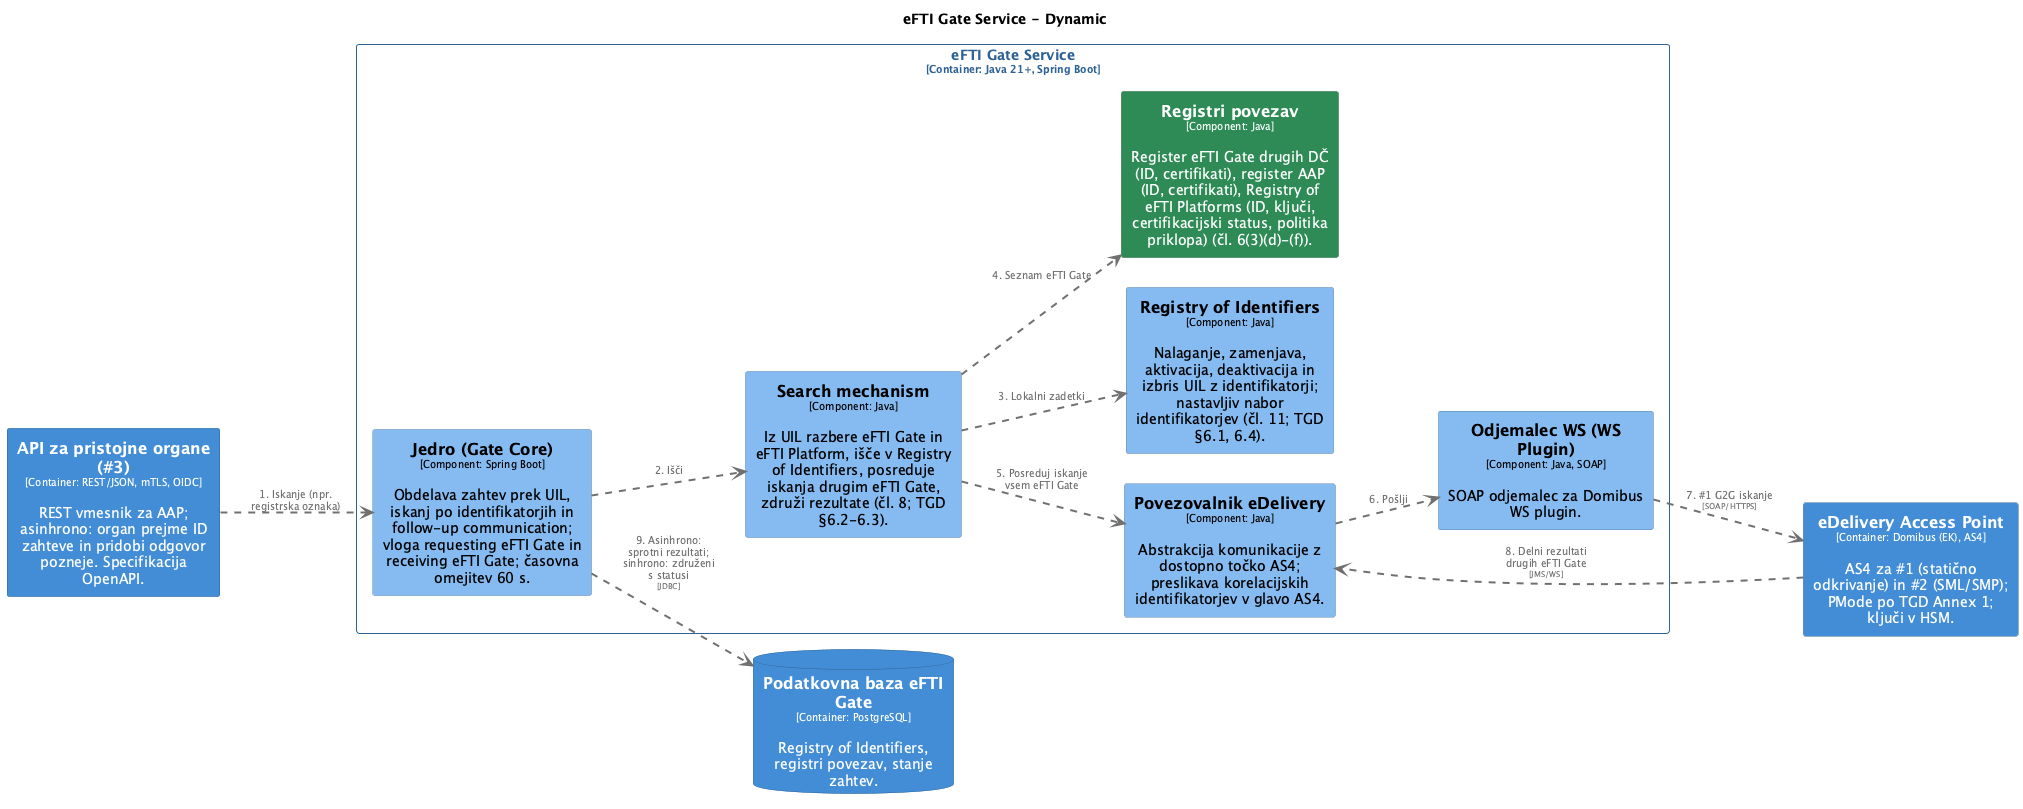

The diagram above was rendered by PlantUML. Its source (embedded in the PNG):
@startuml
set separator none
title eFTI Gate Service - Dynamic

left to right direction
skinparam ranksep 60
skinparam nodesep 30

skinparam {
  arrowFontSize 10
  defaultTextAlignment center
  wrapWidth 200
  maxMessageSize 100
}

hide stereotype

skinparam rectangle<<eFTIGate.APIzapristojneorgane3>> {
  BackgroundColor #438dd5
  FontColor #ffffff
  BorderColor #2e6295
  shadowing false
}
skinparam rectangle<<eFTIGate.eFTIGateService.JedroGateCore>> {
  BackgroundColor #85bbf0
  FontColor #000000
  BorderColor #5d82a8
  shadowing false
}
skinparam rectangle<<eFTIGate.eFTIGateService.OdjemalecWSWSPlugin>> {
  BackgroundColor #85bbf0
  FontColor #000000
  BorderColor #5d82a8
  shadowing false
}
skinparam database<<eFTIGate.PodatkovnabazaeFTIGate>> {
  BackgroundColor #438dd5
  FontColor #ffffff
  BorderColor #2e6295
  shadowing false
}
skinparam rectangle<<eFTIGate.eFTIGateService.PovezovalnikeDelivery>> {
  BackgroundColor #85bbf0
  FontColor #000000
  BorderColor #5d82a8
  shadowing false
}
skinparam rectangle<<eFTIGate.eFTIGateService.Registripovezav>> {
  BackgroundColor #2e8b57
  FontColor #ffffff
  BorderColor #20613c
  shadowing false
}
skinparam rectangle<<eFTIGate.eFTIGateService.RegistryofIdentifiers>> {
  BackgroundColor #85bbf0
  FontColor #000000
  BorderColor #5d82a8
  shadowing false
}
skinparam rectangle<<eFTIGate.eFTIGateService.Searchmechanism>> {
  BackgroundColor #85bbf0
  FontColor #000000
  BorderColor #5d82a8
  shadowing false
}
skinparam rectangle<<eFTIGate.eDeliveryAccessPoint>> {
  BackgroundColor #438dd5
  FontColor #ffffff
  BorderColor #2e6295
  shadowing false
}
skinparam rectangle<<eFTIGate.eFTIGateService>> {
  BorderColor #2e6295
  FontColor #2e6295
  shadowing false
}

rectangle "eFTI Gate Service\n<size:10>[Container: Java 21+, Spring Boot]</size>" <<eFTIGate.eFTIGateService>> {
  rectangle "==Povezovalnik eDelivery\n<size:10>[Component: Java]</size>\n\nAbstrakcija komunikacije z dostopno točko AS4; preslikava korelacijskih identifikatorjev v glavo AS4." <<eFTIGate.eFTIGateService.PovezovalnikeDelivery>> as eFTIGate.eFTIGateService.PovezovalnikeDelivery
  rectangle "==Odjemalec WS (WS Plugin)\n<size:10>[Component: Java, SOAP]</size>\n\nSOAP odjemalec za Domibus WS plugin." <<eFTIGate.eFTIGateService.OdjemalecWSWSPlugin>> as eFTIGate.eFTIGateService.OdjemalecWSWSPlugin
  rectangle "==Jedro (Gate Core)\n<size:10>[Component: Spring Boot]</size>\n\nObdelava zahtev prek UIL, iskanj po identifikatorjih in follow-up communication; vloga requesting eFTI Gate in receiving eFTI Gate; časovna omejitev 60 s." <<eFTIGate.eFTIGateService.JedroGateCore>> as eFTIGate.eFTIGateService.JedroGateCore
  rectangle "==Search mechanism\n<size:10>[Component: Java]</size>\n\nIz UIL razbere eFTI Gate in eFTI Platform, išče v Registry of Identifiers, posreduje iskanja drugim eFTI Gate, združi rezultate (čl. 8; TGD §6.2-6.3)." <<eFTIGate.eFTIGateService.Searchmechanism>> as eFTIGate.eFTIGateService.Searchmechanism
  rectangle "==Registry of Identifiers\n<size:10>[Component: Java]</size>\n\nNalaganje, zamenjava, aktivacija, deaktivacija in izbris UIL z identifikatorji; nastavljiv nabor identifikatorjev (čl. 11; TGD §6.1, 6.4)." <<eFTIGate.eFTIGateService.RegistryofIdentifiers>> as eFTIGate.eFTIGateService.RegistryofIdentifiers
  rectangle "==Registri povezav\n<size:10>[Component: Java]</size>\n\nRegister eFTI Gate drugih DČ (ID, certifikati), register AAP (ID, certifikati), Registry of eFTI Platforms (ID, ključi, certifikacijski status, politika priklopa) (čl. 6(3)(d)-(f))." <<eFTIGate.eFTIGateService.Registripovezav>> as eFTIGate.eFTIGateService.Registripovezav
}

rectangle "==API za pristojne organe (#3)\n<size:10>[Container: REST/JSON, mTLS, OIDC]</size>\n\nREST vmesnik za AAP; asinhrono: organ prejme ID zahteve in pridobi odgovor pozneje. Specifikacija OpenAPI." <<eFTIGate.APIzapristojneorgane3>> as eFTIGate.APIzapristojneorgane3
database "==Podatkovna baza eFTI Gate\n<size:10>[Container: PostgreSQL]</size>\n\nRegistry of Identifiers, registri povezav, stanje zahtev." <<eFTIGate.PodatkovnabazaeFTIGate>> as eFTIGate.PodatkovnabazaeFTIGate
rectangle "==eDelivery Access Point\n<size:10>[Container: Domibus (EK), AS4]</size>\n\nAS4 za #1 (statično odkrivanje) in #2 (SML/SMP); PMode po TGD Annex 1; ključi v HSM." <<eFTIGate.eDeliveryAccessPoint>> as eFTIGate.eDeliveryAccessPoint

eFTIGate.APIzapristojneorgane3 .[#707070,thickness=2].> eFTIGate.eFTIGateService.JedroGateCore : "<color:#707070>1. Iskanje (npr. registrska oznaka)"
eFTIGate.eFTIGateService.JedroGateCore .[#707070,thickness=2].> eFTIGate.eFTIGateService.Searchmechanism : "<color:#707070>2. Išči"
eFTIGate.eFTIGateService.Searchmechanism .[#707070,thickness=2].> eFTIGate.eFTIGateService.RegistryofIdentifiers : "<color:#707070>3. Lokalni zadetki"
eFTIGate.eFTIGateService.Searchmechanism .[#707070,thickness=2].> eFTIGate.eFTIGateService.Registripovezav : "<color:#707070>4. Seznam eFTI Gate"
eFTIGate.eFTIGateService.Searchmechanism .[#707070,thickness=2].> eFTIGate.eFTIGateService.PovezovalnikeDelivery : "<color:#707070>5. Posreduj iskanje vsem eFTI Gate"
eFTIGate.eFTIGateService.PovezovalnikeDelivery .[#707070,thickness=2].> eFTIGate.eFTIGateService.OdjemalecWSWSPlugin : "<color:#707070>6. Pošlji"
eFTIGate.eFTIGateService.OdjemalecWSWSPlugin .[#707070,thickness=2].> eFTIGate.eDeliveryAccessPoint : "<color:#707070>7. #1 G2G iskanje\n<color:#707070><size:8>[SOAP/HTTPS]</size>"
eFTIGate.eDeliveryAccessPoint .[#707070,thickness=2].> eFTIGate.eFTIGateService.PovezovalnikeDelivery : "<color:#707070>8. Delni rezultati drugih eFTI Gate\n<color:#707070><size:8>[JMS/WS]</size>"
eFTIGate.eFTIGateService.JedroGateCore .[#707070,thickness=2].> eFTIGate.PodatkovnabazaeFTIGate : "<color:#707070>9. Asinhrono: sprotni rezultati; sinhrono: združeni s statusi\n<color:#707070><size:8>[JDBC]</size>"
@enduml